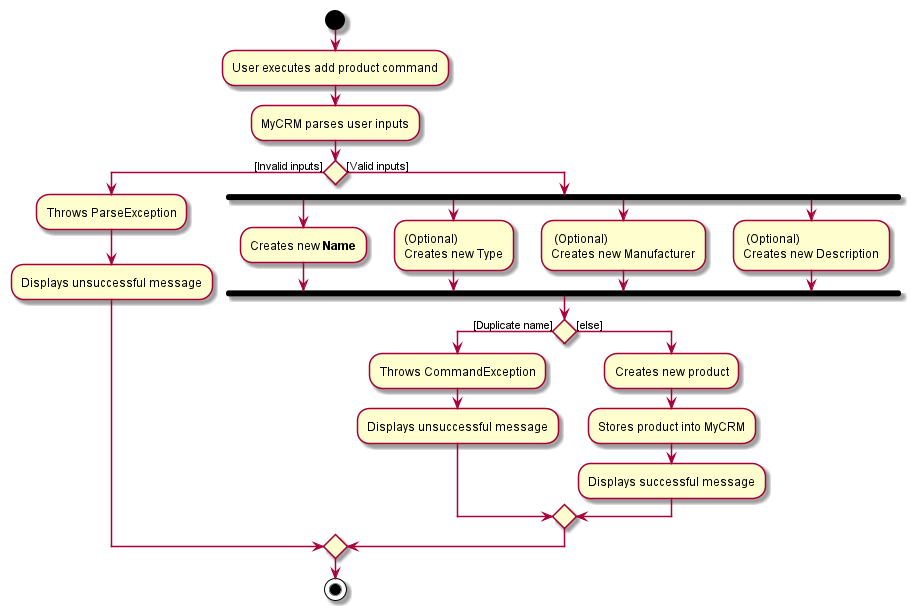

The diagram above was rendered by PlantUML. Its source (embedded in the PNG):
@startuml
start
:User executes add product command;
:MyCRM parses user inputs;
if () then ([Invalid inputs])
    :Throws ParseException;
    :Displays unsuccessful message;
else ([Valid inputs])
    fork
    :Creates new **Name**;
    fork again
    :(Optional)
    Creates new Type;
    fork again
    : (Optional)
    Creates new Manufacturer;
    fork again
    : (Optional)
    Creates new Description;
    end fork
if () then ([Duplicate name])
    :Throws CommandException;
    :Displays unsuccessful message;
else ([else])
    :Creates new product;
    :Stores product into MyCRM;
    :Displays successful message;
endif
endif
stop

@enduml